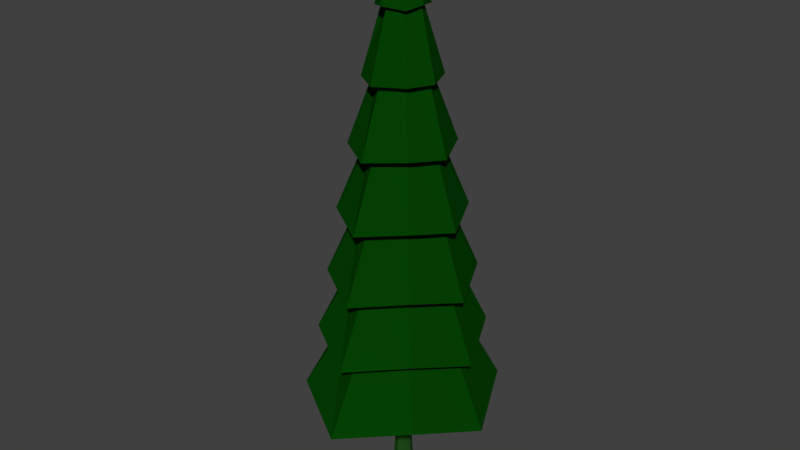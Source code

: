 # Source: Tree.blend  (saved by Blender 2.78.0; exported with 4.5.12 LTS)
import bpy
from mathutils import Matrix  # noqa: F401  (used for matrix-valued properties, if any)

bpy.ops.wm.read_factory_settings(use_empty=True)
scene = bpy.context.scene
scene.name = 'Scene'

# ---- collections
col_collection_1 = bpy.data.collections.new('Collection 1'); scene.collection.children.link(col_collection_1)

# ---- materials (node trees are filled in below, after node groups)
mat_leaves = bpy.data.materials.new('Leaves')
mat_leaves.alpha_threshold = 0.0
mat_leaves.diffuse_color = (0.03658, 0.07658, 0.01545, 1.0)
mat_leaves.specular_color = (0.06544, 0.1902, 0.0304)
mat_leaves.roughness = 0.5
mat_bark = bpy.data.materials.new('Bark')
mat_bark.alpha_threshold = 0.0
mat_bark.diffuse_color = (0.08714, 0.04678, 0.01342, 1.0)
mat_bark.specular_color = (0.1902, 0.1034, 0.02947)
mat_bark.roughness = 0.5

# ---- material node trees
mat_leaves.use_nodes = True; mat_leaves.node_tree.nodes.clear()
_N = mat_leaves.node_tree.nodes; _L = mat_leaves.node_tree.links
n0 = _N.new('ShaderNodeOutputMaterial'); n0.name = 'Material Output'; n0.location = (300, 300)
n1 = _N.new('ShaderNodeBsdfDiffuse'); n1.name = 'Diffuse BSDF'; n1.location = (10, 300)
n1.inputs[0].default_value = (0.001405, 0.05222, 0.0008917, 1.0)
n1.inputs[1].default_value = 0.04605
_L.new(n1.outputs[0], n0.inputs[0])
n0.is_active_output = True
mat_bark.use_nodes = True; mat_bark.node_tree.nodes.clear()
_N = mat_bark.node_tree.nodes; _L = mat_bark.node_tree.links
n0 = _N.new('ShaderNodeOutputMaterial'); n0.name = 'Material Output'; n0.location = (300, 300)
n1 = _N.new('ShaderNodeBsdfDiffuse'); n1.name = 'Diffuse BSDF'; n1.location = (10, 300)
n1.inputs[0].default_value = (0.01394, 0.07324, 0.0105, 1.0)
_L.new(n1.outputs[0], n0.inputs[0])
n0.is_active_output = True

# ---- world
world_world = bpy.data.worlds.new('World'); scene.world = world_world
world_world.color = (0.05088, 0.05088, 0.05088)
world_world.use_sun_shadow = False
world_world.sun_shadow_jitter_overblur = 0.0
world_world.cycles.sampling_method = 'MANUAL'
world_world.light_settings.distance = 18.0

# ---- meshes
me_cylinder = bpy.data.meshes.new('Cylinder')
me_cylinder.from_pydata([(1.98e-09, 1.116, -1.343), (-2.706e-09, 0.04404, 6.189), (0.7468, 0.7468, -1.176), (0.03114, 0.03114, 6.189), (1.115, 0.0004222, -1.343), (0.04404, -2.457e-09, 6.189), (0.7468, -0.7468, -1.176), (0.03114, -0.03114, 6.189), (-9.553e-08, -1.115, -1.343), (-6.556e-09, -0.04404, 6.189), (-0.7468, -0.7468, -1.38), (-0.03114, -0.03114, 6.096), (-1.115, 0.0004223, -1.343), (-0.04404, -6.346e-12, 6.189), (-0.7468, 0.7468, -1.176), (-0.03114, 0.03114, 6.189), (1.98e-09, 1.116, -1.343), (0.7468, 0.7468, -1.176), (1.115, 0.0004222, -1.343), (0.7468, -0.7468, -1.176), (-9.553e-08, -1.115, -1.343), (-0.7468, -0.7468, -1.38), (-1.115, 0.0004223, -1.343), (-0.7468, 0.7468, -1.176), (-4.96e-09, 0.2329, 5.158), (0.1647, 0.1647, 5.158), (0.246, 0.0004223, 5.347), (0.1647, -0.1647, 5.158), (-2.6e-08, -0.2456, 5.347), (-0.1647, -0.1647, 4.954), (-0.246, 0.0004223, 5.347), (-0.1647, 0.1647, 5.158), (0.2616, 0.2616, 4.103), (0.3908, 0.0004223, 4.233), (0.2616, -0.2616, 4.103), (-3.758e-08, -0.3903, 4.233), (-0.2616, -0.2616, 3.9), (-0.3908, 0.0004223, 4.233), (-0.2616, 0.2616, 4.103), (-3.419e-09, 0.3912, 4.233), (0.3574, 0.3574, 3.061), (0.5338, 0.0004223, 3.132), (0.3574, -0.3574, 3.061), (-4.902e-08, -0.5334, 3.132), (-0.3574, -0.3574, 2.857), (-0.5338, 0.0004223, 3.132), (-0.3574, 0.3574, 3.061), (-2.353e-09, 0.5343, 3.132), (0.4553, 0.4553, 1.996), (0.68, 0.0004222, 2.007), (0.4553, -0.4553, 1.996), (-6.071e-08, -0.6796, 2.007), (-0.4553, -0.4553, 1.792), (-0.68, 0.0004223, 2.007), (-0.4553, 0.4553, 1.996), (-1.264e-09, 0.6804, 2.007), (0.5543, 0.5543, 0.918), (0.828, 0.0004222, 0.8684), (0.5543, -0.5543, 0.918), (-7.255e-08, -0.8276, 0.8684), (-0.5543, -0.5543, 0.7141), (-0.828, 0.0004223, 0.8684), (-0.5543, 0.5543, 0.918), (-1.612e-10, 0.8284, 0.8684), (0.6483, 0.6483, -0.1043), (0.9683, 0.0004222, -0.2113), (0.6483, -0.6483, -0.1043), (-8.377e-08, -0.9679, -0.2113), (-0.6483, -0.6483, -0.3082), (-0.9683, 0.0004223, -0.2113), (-0.6483, 0.6483, -0.1043), (8.843e-10, 0.9687, -0.2113), (-4.96e-09, 0.2329, 5.158), (0.1647, 0.1647, 5.158), (0.246, 0.0004223, 5.347), (0.1647, -0.1647, 5.158), (-2.6e-08, -0.2456, 5.347), (-0.1647, -0.1647, 4.954), (-0.246, 0.0004223, 5.347), (-0.1647, 0.1647, 5.158), (-0.01766, 0.3844, 5.013), (0.2894, 0.2894, 4.954), (0.4147, -0.04795, 5.013), (0.2894, -0.2894, 4.954), (-0.01766, -0.4803, 5.013), (-0.2894, -0.2894, 4.954), (-0.45, -0.04795, 5.013), (-0.2894, 0.2894, 4.954), (0.4364, 0.4364, 3.9), (0.6342, -0.04795, 3.899), (0.4364, -0.4364, 3.9), (-0.01766, -0.6999, 3.899), (-0.4364, -0.4364, 3.9), (-0.6696, -0.04795, 3.899), (-0.4364, 0.4364, 3.9), (-0.01766, 0.604, 3.899), (-0.01766, 0.8326, 2.798), (0.5895, 0.5895, 2.857), (0.8629, -0.04795, 2.798), (0.5895, -0.5895, 2.857), (-0.01766, -0.9285, 2.798), (-0.5895, -0.5895, 2.857), (-0.8982, -0.04795, 2.798), (-0.5895, 0.5895, 2.857), (-0.01766, 1.037, 1.673), (0.7261, 0.7261, 1.792), (1.067, -0.04795, 1.673), (0.7261, -0.7261, 1.792), (-0.01766, -1.132, 1.673), (-0.7261, -0.7261, 1.792), (-1.102, -0.04795, 1.673), (-0.7261, 0.7261, 1.792), (-0.01766, 1.216, 0.5342), (0.8463, 0.8463, 0.7141), (1.247, -0.04795, 0.5342), (0.8463, -0.8463, 0.7141), (-0.01766, -1.312, 0.5342), (-0.8463, -0.8463, 0.7141), (-1.282, -0.04795, 0.5342), (-0.8463, 0.8463, 0.7141), (-0.01766, 1.399, -0.5455), (0.9687, 0.9687, -0.3082), (1.429, -0.04795, -0.5455), (0.9687, -0.9687, -0.3082), (-0.01766, -1.495, -0.5455), (-0.9687, -0.9687, -0.3082), (-1.465, -0.04795, -0.5455), (-0.9687, 0.9687, -0.3082), (1.133, 1.133, -1.38), (1.675, -0.04795, -1.678), (1.133, -1.133, -1.38), (-0.01766, -1.741, -1.678), (-1.133, -1.133, -1.38), (-1.71, -0.04795, -1.678), (-1.133, 1.133, -1.38), (-0.01766, 1.645, -1.678), (-0.005232, 0.2157, -3.284), (-0.005232, 0.2157, -1.274), (0.1224, 0.1617, -3.284), (0.1224, 0.1617, -1.274), (0.1752, 0.03142, -3.284), (0.1752, 0.03142, -1.274), (0.1224, -0.0989, -3.284), (0.1224, -0.0989, -1.274), (-0.005232, -0.1529, -3.284), (-0.005232, -0.1529, -1.274), (-0.1328, -0.0989, -3.284), (-0.1328, -0.0989, -1.274), (-0.1857, 0.03142, -3.284), (-0.1857, 0.03142, -1.274), (-0.1328, 0.1617, -3.284), (-0.1328, 0.1617, -1.274), (-0.005232, 0.1484, -2.224), (0.07578, 0.1142, -2.224), (0.1093, 0.03142, -2.224), (0.07578, -0.05132, -2.224), (-0.005232, -0.08559, -2.224), (-0.08625, -0.05132, -2.224), (-0.1198, 0.03142, -2.224), (-0.08625, 0.1142, -2.224)], [], [(80, 1, 3, 81), (81, 3, 5, 82), (82, 5, 7, 83), (83, 7, 9, 84), (84, 9, 11, 85), (85, 11, 13, 86), (3, 1, 15, 13, 11, 9, 7, 5), (86, 13, 15, 87), (87, 15, 1, 80), (0, 2, 4, 6, 8, 10, 12, 14), (14, 23, 16, 0), (12, 22, 23, 14), (10, 21, 22, 12), (8, 20, 21, 10), (6, 19, 20, 8), (4, 18, 19, 6), (2, 17, 18, 4), (0, 16, 17, 2), (79, 31, 24, 72), (78, 30, 31, 79), (77, 29, 30, 78), (76, 28, 29, 77), (75, 27, 28, 76), (74, 26, 27, 75), (73, 25, 26, 74), (72, 24, 25, 73), (96, 39, 32, 97), (97, 32, 33, 98), (98, 33, 34, 99), (99, 34, 35, 100), (100, 35, 36, 101), (101, 36, 37, 102), (102, 37, 38, 103), (103, 38, 39, 96), (111, 46, 47, 104), (110, 45, 46, 111), (109, 44, 45, 110), (108, 43, 44, 109), (107, 42, 43, 108), (106, 41, 42, 107), (105, 40, 41, 106), (104, 47, 40, 105), (112, 55, 48, 113), (113, 48, 49, 114), (114, 49, 50, 115), (115, 50, 51, 116), (116, 51, 52, 117), (117, 52, 53, 118), (118, 53, 54, 119), (119, 54, 55, 112), (127, 62, 63, 120), (126, 61, 62, 127), (125, 60, 61, 126), (124, 59, 60, 125), (123, 58, 59, 124), (122, 57, 58, 123), (121, 56, 57, 122), (120, 63, 56, 121), (135, 71, 64, 128), (128, 64, 65, 129), (129, 65, 66, 130), (130, 66, 67, 131), (131, 67, 68, 132), (132, 68, 69, 133), (133, 69, 70, 134), (134, 70, 71, 135), (95, 72, 73, 88), (88, 73, 74, 89), (89, 74, 75, 90), (90, 75, 76, 91), (91, 76, 77, 92), (92, 77, 78, 93), (93, 78, 79, 94), (94, 79, 72, 95), (31, 87, 80, 24), (30, 86, 87, 31), (29, 85, 86, 30), (28, 84, 85, 29), (27, 83, 84, 28), (26, 82, 83, 27), (25, 81, 82, 26), (24, 80, 81, 25), (38, 94, 95, 39), (37, 93, 94, 38), (36, 92, 93, 37), (35, 91, 92, 36), (34, 90, 91, 35), (33, 89, 90, 34), (32, 88, 89, 33), (39, 95, 88, 32), (46, 103, 96, 47), (45, 102, 103, 46), (44, 101, 102, 45), (43, 100, 101, 44), (42, 99, 100, 43), (41, 98, 99, 42), (40, 97, 98, 41), (47, 96, 97, 40), (55, 104, 105, 48), (48, 105, 106, 49), (49, 106, 107, 50), (50, 107, 108, 51), (51, 108, 109, 52), (52, 109, 110, 53), (53, 110, 111, 54), (54, 111, 104, 55), (62, 119, 112, 63), (61, 118, 119, 62), (60, 117, 118, 61), (59, 116, 117, 60), (58, 115, 116, 59), (57, 114, 115, 58), (56, 113, 114, 57), (63, 112, 113, 56), (71, 120, 121, 64), (64, 121, 122, 65), (65, 122, 123, 66), (66, 123, 124, 67), (67, 124, 125, 68), (68, 125, 126, 69), (69, 126, 127, 70), (70, 127, 120, 71), (23, 134, 135, 16), (22, 133, 134, 23), (21, 132, 133, 22), (20, 131, 132, 21), (19, 130, 131, 20), (18, 129, 130, 19), (17, 128, 129, 18), (16, 135, 128, 17), (13, 9, 11), (152, 137, 139, 153), (153, 139, 141, 154), (154, 141, 143, 155), (155, 143, 145, 156), (156, 145, 147, 157), (157, 147, 149, 158), (139, 137, 151, 149, 147, 145, 143, 141), (158, 149, 151, 159), (159, 151, 137, 152), (136, 138, 140, 142, 144, 146, 148, 150), (150, 159, 152, 136), (148, 158, 159, 150), (146, 157, 158, 148), (144, 156, 157, 146), (142, 155, 156, 144), (140, 154, 155, 142), (138, 153, 154, 140), (136, 152, 153, 138)])
me_cylinder.polygons.foreach_set('material_index', [0, 0, 0, 0, 0, 0, 0, 0, 0, 0, 0, 0, 0, 0, 0, 0, 0, 0, 0, 0, 0, 0, 0, 0, 0, 0, 0, 0, 0, 0, 0, 0, 0, 0, 0, 0, 0, 0, 0, 0, 0, 0, 0, 0, 0, 0, 0, 0, 0, 0, 0, 0, 0, 0, 0, 0, 0, 0, 0, 0, 0, 0, 0, 0, 0, 0, 0, 0, 0, 0, 0, 0, 0, 0, 0, 0, 0, 0, 0, 0, 0, 0, 0, 0, 0, 0, 0, 0, 0, 0, 0, 0, 0, 0, 0, 0, 0, 0, 0, 0, 0, 0, 0, 0, 0, 0, 0, 0, 0, 0, 0, 0, 0, 0, 0, 0, 0, 0, 0, 0, 0, 0, 0, 0, 0, 0, 0, 0, 0, 0, 0, 1, 1, 1, 1, 1, 1, 1, 1, 1, 1, 1, 1, 1, 1, 1, 1, 1, 1])
me_cylinder.materials.append(mat_leaves)
me_cylinder.materials.append(mat_bark)
me_cylinder.use_remesh_preserve_volume = False
me_cylinder.use_remesh_preserve_attributes = False
me_cylinder.use_mirror_vertex_groups = False
me_cylinder.update()

# ---- objects
ob_cylinder = bpy.data.objects.new('Cylinder', me_cylinder)

# ---- transforms, parenting, visibility, modifiers, constraints
ob_cylinder.location = (0.0, 0.0, 0.0)
ob_cylinder.lineart.crease_threshold = 0.0

# ---- collection membership
col_collection_1.objects.link(ob_cylinder)

# ---- scene / render settings (as saved in the file)
scene.frame_start = 1; scene.frame_end = 250; scene.frame_set(1)
scene.render.engine = 'CYCLES'
scene.render.resolution_percentage = 50
scene.render.dither_intensity = 0.0
scene.cycles.use_denoising = False
scene.cycles.samples = 128
scene.cycles.sampling_pattern = 'TABULATED_SOBOL'
scene.cycles.light_sampling_threshold = 0.0
scene.cycles.use_adaptive_sampling = False
scene.cycles.use_light_tree = False
scene.cycles.blur_glossy = 0.0
scene.cycles.sample_clamp_indirect = 0.0
scene.view_settings.view_transform = 'Standard'
bpy.context.view_layer.update()

# ---- added for rendering (the .blend has no active camera and no usable light): camera, sun
cam_auto = bpy.data.cameras.new('AutoCamera')
cam_auto.lens = 50.0
cam_auto.sensor_width = 36.0
cam_auto.clip_end = 1000.0
ob_auto_camera = bpy.data.objects.new('AutoCamera', cam_auto)
scene.collection.objects.link(ob_auto_camera)
ob_auto_camera.location = (9.80218, -11.8318, 9.30827)
ob_auto_camera.rotation_euler = (1.09748, -7.21219e-08, 0.694738)
scene.camera = ob_auto_camera
light_auto_sun = bpy.data.lights.new('AutoSun', 'SUN')
light_auto_sun.energy = 3.0
light_auto_sun.angle = 0.0523599
ob_auto_sun = bpy.data.objects.new('AutoSun', light_auto_sun)
scene.collection.objects.link(ob_auto_sun)
ob_auto_sun.rotation_euler = (0.872665, 0.174533, 0.523599)
bpy.context.view_layer.update()
